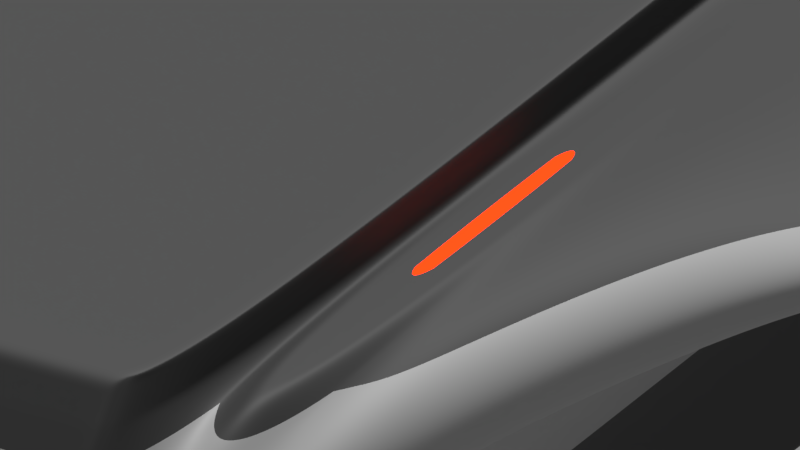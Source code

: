 # Source: spaceship_human_pegasus.blend  (saved by Blender 2.79.0; exported with 4.5.12 LTS)
import bpy
from mathutils import Matrix  # noqa: F401  (used for matrix-valued properties, if any)

bpy.ops.wm.read_factory_settings(use_empty=True)
scene = bpy.context.scene
scene.name = 'Scene'

# ---- collections
col_collection_1 = bpy.data.collections.new('Collection 1'); scene.collection.children.link(col_collection_1)

# ---- images (referenced by path relative to the original .blend; pixels are not part of the script)
import os
ASSET_DIR = os.environ.get("B2B_ASSET_DIR", "")  # directory of the original .blend (textures are referenced by path, not embedded)
HERE = os.path.dirname(os.path.abspath(__file__))  # packed textures are extracted next to this script under _unpacked/

def load_image(name, relpath, width, height, colorspace="sRGB"):
    """Load a texture the original file referenced (path relative to the .blend, or extracted next to this script)."""
    p = next((c for c in (os.path.join(HERE, relpath), os.path.join(ASSET_DIR, relpath)) if relpath and os.path.exists(c)), "")
    if p:
        img = bpy.data.images.load(p, check_existing=True)
        img.name = name
    else:  # same state as the original file: an image datablock whose file is absent (Cycles renders it pink)
        img = bpy.data.images.new(name, width, height)
        img.source = "FILE"
        img.filepath = "//" + (relpath or name)
    img.colorspace_settings.name = colorspace
    return img
img_normal = load_image('NORMAL', '', 1024, 1024, 'sRGB')

# ---- materials (node trees are filled in below, after node groups)
mat_plastic__dark_gray = bpy.data.materials.new('Plastic, dark gray')
mat_plastic__dark_gray.alpha_threshold = 0.0
mat_plastic__dark_gray.diffuse_color = (0.03443, 0.03443, 0.03443, 1.0)
mat_plastic__dark_gray.roughness = 0.5
mat_plastic__dark_gray.line_color = (0.0, 0.0, 0.0, 1.0)
mat_plastic_light_gray = bpy.data.materials.new('Plastic,light gray')
mat_plastic_light_gray.alpha_threshold = 0.0
mat_plastic_light_gray.diffuse_color = (0.1242, 0.1242, 0.1242, 1.0)
mat_plastic_light_gray.roughness = 0.5
mat_plastic_light_gray.line_color = (0.0, 0.0, 0.0, 1.0)
mat_light__blue = bpy.data.materials.new('light, blue')
mat_light__blue.alpha_threshold = 0.0
mat_light__blue.diffuse_color = (0.09432, 0.1291, 0.8, 1.0)
mat_light__blue.roughness = 0.5
mat_light__red = bpy.data.materials.new('light, red')
mat_light__red.alpha_threshold = 0.0
mat_light__red.diffuse_color = (0.8, 0.0373, 0.02302, 1.0)
mat_light__red.roughness = 0.5
mat_light__green = bpy.data.materials.new('light, green')
mat_light__green.alpha_threshold = 0.0
mat_light__green.diffuse_color = (0.04561, 0.8, 0.04976, 1.0)
mat_light__green.roughness = 0.5

# ---- material node trees
mat_plastic__dark_gray.use_nodes = True; mat_plastic__dark_gray.node_tree.nodes.clear()
_N = mat_plastic__dark_gray.node_tree.nodes; _L = mat_plastic__dark_gray.node_tree.links
n0 = _N.new('ShaderNodeBsdfPrincipled'); n0.name = 'Principled BSDF'; n0.location = (-201, 422)
n0.width = 150
n0.subsurface_method = 'BURLEY'
n0.inputs[0].default_value = (0.01419, 0.01419, 0.01419, 1.0)
n0.inputs[2].default_value = 0.7
n0.inputs[3].default_value = 1.45
n0.inputs[9].default_value = (1.0, 1.0, 1.0)
n1 = _N.new('ShaderNodeOutputMaterial'); n1.name = 'Material Output'; n1.location = (282, 201)
n2 = _N.new('ShaderNodeTexImage'); n2.name = 'Image Texture'; n2.location = (82, 43)
n2.width = 302
n2.image = img_normal
_L.new(n0.outputs[0], n1.inputs[0])
n1.is_active_output = True
mat_plastic_light_gray.use_nodes = True; mat_plastic_light_gray.node_tree.nodes.clear()
_N = mat_plastic_light_gray.node_tree.nodes; _L = mat_plastic_light_gray.node_tree.links
n0 = _N.new('ShaderNodeBsdfPrincipled'); n0.name = 'Principled BSDF'; n0.location = (-201, 422)
n0.width = 150
n0.subsurface_method = 'BURLEY'
n0.inputs[0].default_value = (0.2554, 0.2554, 0.2554, 1.0)
n0.inputs[2].default_value = 0.7
n0.inputs[3].default_value = 1.45
n0.inputs[9].default_value = (1.0, 1.0, 1.0)
n1 = _N.new('ShaderNodeOutputMaterial'); n1.name = 'Material Output'; n1.location = (282, 201)
n2 = _N.new('ShaderNodeTexImage'); n2.name = 'Image Texture'; n2.location = (31, 59)
n2.width = 304
n2.image = img_normal
_L.new(n0.outputs[0], n1.inputs[0])
n1.is_active_output = True
mat_light__blue.use_nodes = True; mat_light__blue.node_tree.nodes.clear()
_N = mat_light__blue.node_tree.nodes; _L = mat_light__blue.node_tree.links
n0 = _N.new('ShaderNodeOutputMaterial'); n0.name = 'Material Output'; n0.location = (300, 300)
n1 = _N.new('ShaderNodeEmission'); n1.name = 'Emission'; n1.location = (44, 303)
n1.inputs[0].default_value = (0.04567, 0.03661, 0.8, 1.0)
n1.inputs[1].default_value = 5.0
_L.new(n1.outputs[0], n0.inputs[0])
n0.is_active_output = True
mat_light__red.use_nodes = True; mat_light__red.node_tree.nodes.clear()
_N = mat_light__red.node_tree.nodes; _L = mat_light__red.node_tree.links
n0 = _N.new('ShaderNodeOutputMaterial'); n0.name = 'Material Output'; n0.location = (300, 300)
n1 = _N.new('ShaderNodeEmission'); n1.name = 'Emission'; n1.location = (44, 303)
n1.inputs[0].default_value = (0.8, 0.01985, 0.00237, 1.0)
n1.inputs[1].default_value = 5.0
_L.new(n1.outputs[0], n0.inputs[0])
n0.is_active_output = True
mat_light__green.use_nodes = True; mat_light__green.node_tree.nodes.clear()
_N = mat_light__green.node_tree.nodes; _L = mat_light__green.node_tree.links
n0 = _N.new('ShaderNodeOutputMaterial'); n0.name = 'Material Output'; n0.location = (300, 300)
n1 = _N.new('ShaderNodeEmission'); n1.name = 'Emission'; n1.location = (44, 303)
n1.inputs[0].default_value = (0.04167, 0.8, 0.03339, 1.0)
n1.inputs[1].default_value = 5.0
_L.new(n1.outputs[0], n0.inputs[0])
n0.is_active_output = True

# ---- world
world_world = bpy.data.worlds.new('World'); scene.world = world_world
world_world.color = (0.277, 0.277, 0.277)
world_world.use_sun_shadow = False
world_world.sun_shadow_jitter_overblur = 0.0
world_world.cycles.sampling_method = 'MANUAL'

# ---- cameras
cam_camera = bpy.data.cameras.new('Camera')
cam_camera.type = 'ORTHO'
cam_camera.sensor_fit = 'HORIZONTAL'
cam_camera.clip_end = 100.0
cam_camera.lens = 35.0
cam_camera.sensor_width = 22.2
cam_camera.sensor_height = 14.7
cam_camera.ortho_scale = 5.0
cam_camera.display_size = 2.0
cam_camera.dof.focus_distance = 0.0

# ---- lights
light_sun = bpy.data.lights.new('Sun', 'SUN')
light_sun.transmission_factor = 0.0
light_sun.angle = 0.1993
light_sun.energy = 5.0
light_sun.shadow_buffer_clip_start = 0.5
light_sun.shadow_soft_size = 0.1
light_sun.shadow_cascade_max_distance = 1000.0

# ---- meshes
me_cube_003 = bpy.data.meshes.new('Cube.003')
me_cube_003.from_pydata([(1.5, -6.0, -2.0), (1.5, -6.0, 2.0), (1.831, 6.0, -2.0), (1.831, 6.0, 2.0), (0.0, 6.0, -2.0), (0.0, 6.0, 2.0), (0.0, -6.0, -2.0), (0.0, -6.0, 2.0), (1.831, 7.842, 1.694), (1.69, 7.785, 0.4353), (1.69, 7.343, -0.5648), (1.69, 6.356, -1.592), (1.5, -6.269, 1.694), (1.5, -7.201, 0.5648), (1.5, -7.201, -0.5648), (1.5, -6.269, -1.694), (0.0, -6.269, 1.694), (0.0, -7.201, 0.5648), (0.0, -7.201, -0.5648), (0.0, -6.269, -1.694), (0.0, 7.842, 1.694), (0.0, 7.842, 0.5648), (0.0, 7.343, -0.5648), (0.0, 6.258, -1.694), (1.831, -5.597, -2.0), (1.831, -5.597, 2.0), (0.0, -5.597, 2.0), (0.0, -5.597, -2.0), (1.831, -5.856, -1.694), (1.831, -6.237, -0.5648), (1.831, -6.757, 0.5648), (2.062, -3.468, 1.69), (1.831, 8.555, 1.694), (1.831, 8.555, 0.5648), (0.0, 8.635, 0.5648), (0.0, 8.555, 0.5648), (0.0, 8.555, 2.089), (0.0, 8.138, 2.089), (1.836, 8.138, 2.089), (1.831, 8.555, 2.089), (5.314, 8.551, 1.903), (5.314, 7.838, 1.903), (5.314, 8.551, 2.297), (5.314, 7.838, 2.297), (3.393, 8.555, 2.297), (3.393, 8.555, 1.903), (3.393, 7.842, 1.903), (3.388, 7.838, 2.297), (5.314, 6.905, 2.15), (5.314, 6.905, 2.05), (3.393, 6.909, 2.05), (3.388, 6.905, 2.15), (5.314, 9.29, 2.34), (5.314, 9.29, 2.479), (3.393, 9.294, 2.479), (3.393, 9.294, 2.34), (5.819, 8.551, 2.103), (5.819, 7.838, 2.103), (5.819, 8.551, 2.21), (5.819, 7.838, 2.21), (5.819, 6.905, 2.17), (5.819, 6.905, 2.143), (5.819, 9.29, 2.222), (5.819, 9.29, 2.259), (2.557, 7.842, 1.682), (2.557, 7.842, 0.6701), (2.222, 7.343, -0.02981), (2.222, -6.237, -0.02981), (2.557, -6.134, 0.6701), (2.557, -5.233, 1.682), (3.262, 6.144, 1.682), (3.262, 6.144, 0.6701), (3.262, -2.547, 0.6701), (3.262, -2.011, 1.682), (4.751, 4.149, 1.516), (7.817, 1.975, 1.148), (7.817, 1.772, 1.148), (4.751, -0.1427, 1.516), (11.63, 3.288, 1.516), (11.63, 3.288, 1.148), (11.63, 0.4916, 1.148), (11.63, 0.6641, 1.516), (12.52, 5.081, 0.4227), (12.52, 5.081, 0.2275), (12.52, 2.284, 0.2275), (12.52, 2.457, 0.4227), (2.417, 7.842, 1.684), (2.417, 7.842, 0.6498), (2.147, -6.237, -0.1329), (2.417, -6.254, 0.6498), (2.147, 7.343, -0.1329), (2.186, -3.43, 1.688), (1.444, 7.161, 1.807), (1.5, -6.225, 1.744), (0.0, -6.225, 1.744), (0.0, 7.543, 1.744), (1.831, -5.814, 1.744), (1.444, 6.954, 1.842), (1.5, -6.084, 1.905), (0.0, -6.084, 1.905), (0.0, 6.572, 1.905), (1.831, -5.677, 1.905), (3.515, 8.554, 2.297), (3.515, 8.554, 1.903), (3.515, 7.842, 1.903), (3.51, 7.838, 2.297), (3.515, 6.909, 2.05), (3.51, 6.905, 2.15), (3.515, 9.294, 2.479), (3.515, 9.294, 2.34), (5.743, 9.29, 2.292), (5.743, 8.551, 2.223), (5.743, 9.29, 2.24), (5.743, 8.551, 2.073), (5.743, 7.838, 2.073), (5.743, 6.905, 2.129), (5.743, 6.905, 2.167), (5.743, 7.838, 2.223), (0.2285, 8.635, 2.089), (1.831, 8.555, 1.763), (1.831, 7.842, 1.763), (0.0, 7.842, 1.763), (3.392, 7.842, 1.971), (3.393, 8.555, 1.971), (5.314, 6.905, 2.067), (3.392, 6.908, 2.067), (5.314, 9.29, 2.364), (3.393, 9.294, 2.364), (5.819, 8.551, 2.121), (5.819, 7.838, 2.121), (5.819, 6.905, 2.148), (5.819, 9.29, 2.228), (3.515, 9.294, 2.364), (3.514, 6.908, 2.067), (5.743, 6.905, 2.135), (5.743, 9.29, 2.249), (0.0, 8.635, 2.089), (1.831, 8.555, 2.019), (3.388, 7.839, 2.227), (3.388, 6.906, 2.132), (5.314, 9.29, 2.454), (5.819, 8.551, 2.191), (5.819, 9.29, 2.252), (3.511, 6.906, 2.132), (5.743, 6.905, 2.16), (1.836, 8.068, 2.019), (0.0, 8.068, 2.019), (3.393, 8.555, 2.227), (5.314, 6.905, 2.132), (3.393, 9.294, 2.454), (5.819, 7.838, 2.191), (5.819, 6.905, 2.165), (3.515, 9.294, 2.454), (5.743, 9.29, 2.283), (3.333, 8.555, 1.903), (3.333, 7.842, 1.903), (3.329, 7.864, 2.297), (3.333, 8.555, 2.297), (3.333, 8.555, 1.971), (3.332, 7.842, 1.971), (3.33, 7.858, 2.227), (3.333, 8.555, 2.227), (12.48, 4.998, 0.4729), (12.48, 4.998, 0.2697), (12.48, 2.202, 0.2697), (12.48, 2.375, 0.4729), (11.54, 0.6527, 1.516), (11.54, 3.3, 1.516), (8.47, 1.954, 1.148), (8.47, 1.802, 1.148), (0.2285, 6.0, 2.0), (0.1872, -6.0, -2.0), (0.2285, 6.0, -2.0), (0.1872, -6.0, 2.0), (0.1872, -6.269, -1.694), (0.1872, -7.201, -0.5648), (0.1872, -7.201, 0.5648), (0.1872, -6.269, 1.694), (0.3701, 6.356, -1.592), (0.2285, 7.343, -0.5648), (0.3701, 7.785, 0.4353), (0.2285, 7.842, 1.694), (0.2285, -5.597, 2.0), (0.2285, -5.597, -2.0), (0.2285, 8.555, 0.5648), (0.2285, 8.555, 1.694), (0.2291, 8.138, 2.089), (0.2285, 8.555, 2.089), (0.1872, -6.225, 1.744), (0.6157, 7.161, 1.807), (0.1872, -6.084, 1.905), (0.6157, 6.954, 1.842), (0.2285, 7.842, 1.763), (0.2285, 8.555, 1.763), (0.2291, 8.068, 2.019), (0.2285, 8.555, 2.019), (0.0, 9.572, 2.019), (0.0, 8.952, 2.089), (0.0, 9.251, 1.694), (0.0, 9.014, 0.5648), (0.0, 9.572, 1.763), (0.2285, 9.014, 0.5648), (0.2285, 9.251, 1.694), (0.2285, 8.952, 2.089), (0.2285, 9.572, 1.763), (0.2285, 9.572, 2.019), (0.2285, 8.635, 1.763), (0.2285, 8.635, 1.694), (0.2285, 8.635, 0.5648), (0.2285, 8.635, 2.019), (1.831, 6.065, -1.924), (1.5, -6.067, -1.924), (0.0, -6.067, -1.924), (0.0, 6.065, -1.924), (1.831, -5.662, -1.924), (0.2285, 6.065, -1.924), (0.1872, -6.067, -1.924), (4.751, 4.149, 1.148), (4.751, -0.4249, 1.148), (11.54, 3.3, 1.148), (11.54, 0.4787, 1.148), (7.568, 2.096, 1.148), (7.568, 1.651, 1.148), (8.718, 2.073, 1.148), (8.718, 1.683, 1.148), (1.399, 0.9657, -2.0), (1.399, 1.184, -2.0), (1.831, 1.616, 2.0), (1.831, 0.5334, 2.0), (0.0, 1.616, 2.0), (0.0, 0.5334, 2.0), (0.0, 1.616, -2.0), (0.0, 0.5334, -2.0), (1.831, 1.556, -1.772), (1.831, 0.5935, -1.772), (1.831, 1.807, -0.5648), (1.831, 0.5391, -0.5648), (2.086, 3.903, 1.69), (2.062, -1.385, 1.69), (2.222, 1.807, -0.02981), (2.222, 0.5391, -0.02981), (2.557, 1.91, 0.6701), (2.557, 0.6051, 0.6701), (2.557, 1.994, 1.682), (2.557, 0.7733, 1.682), (3.262, 1.928, 0.6701), (3.262, 1.116, 0.6701), (3.586, 1.653, 1.671), (3.586, 1.534, 1.671), (4.751, 1.754, 1.148), (4.751, 1.326, 1.148), (4.428, 1.615, 1.527), (4.428, 1.552, 1.527), (11.63, 1.678, 1.148), (11.63, 1.417, 1.148), (11.63, 1.694, 1.516), (11.63, 1.449, 1.516), (12.52, 2.181, 0.2275), (12.52, 1.919, 0.2275), (12.52, 2.197, 0.4227), (12.52, 1.952, 0.4227), (2.147, 1.807, -0.1329), (2.147, 0.5391, -0.1329), (2.186, -1.378, 1.688), (2.163, 3.905, 1.689), (1.831, 1.884, 1.744), (1.831, 0.6369, 1.744), (1.831, 1.716, 1.905), (1.831, 0.5718, 1.905), (12.48, 1.929, 0.4729), (12.48, 2.174, 0.4729), (12.48, 2.157, 0.2697), (12.48, 1.896, 0.2697), (11.54, 1.679, 1.148), (11.54, 1.416, 1.148), (11.54, 1.448, 1.516), (11.54, 1.696, 1.516), (0.6608, 1.184, -2.0), (0.6608, 0.9657, -2.0), (0.2285, 1.616, 2.0), (0.2285, 0.5334, 2.0), (1.831, 1.55, -1.846), (1.831, 0.5993, -1.846), (7.568, 1.564, 1.148), (7.568, 1.522, 1.148), (8.718, 1.563, 1.148), (8.718, 1.526, 1.148), (7.817, 1.553, 1.148), (7.817, 1.534, 1.148), (8.47, 1.552, 1.148), (8.47, 1.537, 1.148), (3.262, 1.978, 1.682), (3.262, 1.217, 1.682), (4.751, 1.78, 1.516), (4.751, 1.379, 1.516), (3.537, 1.787, 1.679), (3.537, 1.402, 1.679), (4.477, 1.658, 1.518), (4.477, 1.507, 1.518), (1.831, 0.657, 1.694), (1.831, -5.856, 1.694), (2.417, -5.353, 1.684), (2.417, 0.7509, 1.684), (1.935, 0.5686, 1.693), (1.935, -5.631, 1.693), (2.314, -5.306, 1.686), (2.314, 0.6293, 1.686), (1.831, 6.572, 1.905), (1.831, 7.543, 1.744), (0.2285, 7.543, 1.744), (0.2285, 6.572, 1.905), (1.615, 6.786, 1.87), (1.615, 7.33, 1.78), (0.4449, 7.33, 1.78), (0.4449, 6.786, 1.87), (1.831, 0.5334, -2.0), (1.831, 1.616, -2.0), (0.2285, 1.616, -2.0), (0.2285, 0.5334, -2.0), (1.632, 0.733, -2.0), (1.632, 1.417, -2.0), (0.4281, 1.417, -2.0), (0.4281, 0.733, -2.0), (1.831, 1.64, -1.694), (1.831, 0.509, -1.694), (1.831, 1.622, -1.924), (1.831, 0.5273, -1.924), (1.831, 1.611, -1.722), (1.831, 0.5384, -1.722), (1.831, 1.597, -1.897), (1.831, 0.5524, -1.897), (1.831, 5.71, -2.0), (2.163, 5.509, 1.689), (12.48, 4.811, 0.4729), (11.54, 3.194, 1.516), (1.831, 5.71, 2.0), (0.0, 5.71, 2.0), (0.0, 5.71, -2.0), (1.831, 5.951, -1.694), (1.831, 6.976, -0.5648), (2.086, 5.509, 1.69), (2.222, 6.976, -0.02981), (2.557, 7.449, 0.6701), (2.557, 7.455, 1.682), (3.262, 5.865, 0.6701), (3.262, 5.868, 1.682), (4.751, 3.991, 1.148), (4.751, 3.992, 1.516), (11.63, 3.181, 1.148), (11.63, 3.182, 1.516), (12.52, 4.888, 0.2275), (12.52, 4.889, 0.4227), (2.147, 6.976, -0.1329), (1.831, 7.168, 1.744), (1.831, 6.25, 1.905), (12.48, 4.81, 0.2697), (11.54, 3.193, 1.148), (0.2285, 5.71, -2.0), (0.2285, 5.71, 2.0), (1.831, 5.77, -1.924), (7.568, 2.061, 1.148), (8.718, 2.039, 1.148), (7.817, 1.947, 1.148), (8.47, 1.927, 1.148), (1.831, 7.451, 1.694), (1.831, 1.936, 1.694), (2.417, 1.983, 1.684), (2.417, 7.454, 1.684), (1.969, 7.313, 1.692), (1.969, 2.086, 1.692), (2.279, 2.111, 1.687), (2.279, 7.315, 1.687), (1.831, 7.842, 0.5648), (1.831, 7.343, -0.5648), (1.831, 6.258, -1.694), (0.2285, 6.258, -1.694), (0.2285, 7.842, 0.5648), (0.3701, 7.343, -0.5648), (0.3701, 7.382, -0.5907), (1.69, 7.382, -0.5907), (1.69, 7.824, 0.4094), (1.69, 6.394, -1.618), (0.3701, 6.394, -1.618), (0.3701, 7.824, 0.4094), (0.3701, 7.417, -0.6141), (1.69, 7.417, -0.6141), (1.69, 7.859, 0.386), (1.69, 6.429, -1.642), (0.3701, 6.429, -1.642), (0.3701, 7.859, 0.386), (1.831, 7.822, 0.5183), (1.5, -7.201, 0.5183), (0.0, -7.201, 0.5183), (0.0, 7.822, 0.5183), (1.831, -6.736, 0.5183), (2.544, 7.822, 0.6413), (2.544, -6.138, 0.6413), (2.406, 7.822, 0.6176), (2.406, -6.253, 0.6176), (0.2285, 7.822, 0.5183), (0.1872, -7.201, 0.5183), (2.544, 1.906, 0.6413), (2.544, 0.6024, 0.6413), (2.544, 7.43, 0.6413), (1.69, 7.767, 0.3941), (0.3701, 7.767, 0.3941), (1.69, 7.806, 0.3683), (0.3701, 7.806, 0.3683), (1.69, 7.84, 0.3448), (0.3701, 7.84, 0.3448), (1.831, 6.335, -1.614), (1.5, -6.335, -1.614), (0.0, -6.335, -1.614), (0.0, 6.335, -1.614), (1.831, -5.883, -1.614), (0.2285, 6.335, -1.614), (0.1872, -6.335, -1.614), (1.831, 1.652, -1.614), (1.831, 0.5111, -1.614), (1.831, 6.025, -1.614), (1.69, 6.426, -1.519), (0.3701, 6.426, -1.519), (1.69, 6.465, -1.545), (0.3701, 6.465, -1.545), (1.69, 6.5, -1.568), (0.3701, 6.5, -1.568), (0.3701, 6.418, -1.634), (1.69, 6.418, -1.634), (1.69, 7.405, -0.6065), (1.69, 7.847, 0.3936), (0.3701, 7.405, -0.6065), (0.3701, 7.847, 0.3936), (0.3701, 7.829, 0.3524), (1.69, 7.829, 0.3524), (1.69, 6.488, -1.561), (0.3701, 6.488, -1.561), (1.805, 6.0, 2.0), (1.479, -6.0, -2.0), (1.805, 6.258, -1.694), (1.805, 7.842, 0.5648), (1.805, 7.842, 1.694), (1.805, -5.597, 2.0), (1.805, 8.555, 0.5648), (1.805, 8.555, 1.694), (1.81, 8.138, 2.089), (1.805, 8.555, 2.089), (1.805, 7.543, 1.744), (1.805, 6.572, 1.905), (1.805, 8.555, 1.763), (1.805, 8.555, 2.019), (1.805, 6.0, -2.0), (1.479, -6.0, 2.0), (1.479, -6.269, -1.694), (1.479, -7.201, -0.5648), (1.479, -7.201, 0.5648), (1.479, -6.269, 1.694), (1.805, -5.597, -2.0), (1.479, -6.225, 1.744), (1.479, -6.084, 1.905), (1.805, 7.842, 1.763), (1.81, 8.068, 2.019), (1.479, -6.067, -1.924), (1.805, 6.065, -1.924), (1.805, 1.616, 2.0), (1.805, 0.5334, 2.0), (1.805, 1.616, -2.0), (1.805, 0.5334, -2.0), (1.596, 7.33, 1.78), (1.596, 6.786, 1.87), (1.431, 7.161, 1.807), (1.431, 6.954, 1.842), (1.612, 1.417, -2.0), (1.612, 0.733, -2.0), (1.387, 1.184, -2.0), (1.387, 0.9657, -2.0), (1.805, 5.71, -2.0), (1.805, 5.71, 2.0), (1.668, 6.356, -1.592), (1.668, 7.785, 0.4353), (1.668, 6.394, -1.618), (1.668, 7.824, 0.4094), (1.668, 7.417, -0.6141), (1.668, 6.429, -1.642), (1.668, 7.859, 0.386), (1.668, 7.84, 0.3448), (1.479, -7.201, 0.5183), (1.668, 6.5, -1.568), (1.479, -6.335, -1.614), (1.668, 7.847, 0.3936), (1.668, 6.418, -1.634), (0.2521, 6.0, -2.0), (0.2065, -6.0, 2.0), (0.2065, -6.269, -1.694), (0.2065, -7.201, -0.5648), (0.2065, -7.201, 0.5648), (0.2065, -6.269, 1.694), (0.2521, -5.597, -2.0), (0.2065, -6.225, 1.744), (0.2065, -6.084, 1.905), (0.2521, 7.842, 1.763), (0.2528, 8.068, 2.019), (0.2065, -6.067, -1.924), (0.2521, 1.616, -2.0), (0.2521, 0.5334, -2.0), (0.4458, 1.417, -2.0), (0.4458, 0.733, -2.0), (0.6717, 1.184, -2.0), (0.6717, 0.9657, -2.0), (0.2521, 5.71, -2.0), (0.2065, -7.201, 0.5183), (0.2065, -6.335, -1.614), (0.3896, 7.847, 0.3936), (0.2521, 6.0, 2.0), (0.2065, -6.0, -2.0), (0.2521, 6.258, -1.694), (0.2521, 7.842, 0.5648), (0.2521, 7.842, 1.694), (0.2521, -5.597, 2.0), (0.2521, 8.555, 0.5648), (0.2521, 8.555, 1.694), (0.2528, 8.138, 2.089), (0.2521, 8.555, 2.089), (0.2521, 7.543, 1.744), (0.2521, 6.572, 1.905), (0.2521, 8.555, 1.763), (0.2521, 8.555, 2.019), (0.2521, 6.065, -1.924), (0.2521, 1.616, 2.0), (0.2521, 0.5334, 2.0), (0.4621, 7.33, 1.78), (0.4621, 6.786, 1.87), (0.628, 7.161, 1.807), (0.628, 6.954, 1.842), (0.2521, 5.71, 2.0), (0.3896, 6.356, -1.592), (0.3896, 7.785, 0.4353), (0.3896, 6.394, -1.618), (0.3896, 7.824, 0.4094), (0.3896, 7.417, -0.6141), (0.3896, 6.429, -1.642), (0.3896, 7.859, 0.386), (0.3896, 7.84, 0.3448), (0.3896, 6.5, -1.568), (0.3896, 6.418, -1.634)], [], [(447, 436, 3, 307), (101, 25, 1, 98), (456, 24, 0, 437), (182, 26, 7, 173), (190, 173, 7, 99), (216, 174, 19, 212), (416, 175, 18, 412), (400, 176, 17, 392), (176, 177, 16, 17), (214, 28, 15, 211), (414, 29, 14, 411), (394, 30, 13, 391), (30, 300, 12, 13), (462, 438, 374, 210), (534, 178, 382, 536), (405, 180, 383, 407), (8, 372, 33, 32), (398, 88, 67, 396), (87, 86, 64, 65), (418, 236, 29, 414), (326, 324, 28, 214), (280, 230, 26, 182), (466, 315, 24, 456), (268, 228, 25, 101), (442, 443, 32, 33), (376, 21, 35, 184), (102, 42, 53, 108), (444, 38, 39, 445), (206, 207, 202, 204), (460, 145, 38, 444), (114, 113, 56, 57), (104, 103, 40, 41), (104, 41, 49, 106), (102, 105, 43, 42), (157, 156, 47, 44), (159, 155, 46, 122), (155, 154, 45, 46), (161, 157, 44, 147), (133, 106, 49, 124), (122, 46, 50, 125), (105, 47, 51, 107), (153, 110, 63, 142), (152, 108, 53, 140), (147, 44, 54, 149), (110, 111, 58, 63), (103, 45, 55, 109), (150, 141, 58, 59), (150, 59, 60, 151), (128, 56, 62, 131), (113, 112, 62, 56), (115, 114, 57, 61), (134, 115, 61, 130), (117, 116, 60, 59), (111, 117, 59, 58), (244, 69, 73, 292), (402, 242, 68, 396), (397, 87, 65, 395), (302, 301, 69, 244), (352, 90, 66, 341), (301, 89, 68, 69), (73, 72, 218, 77), (65, 64, 70, 71), (69, 68, 72, 73), (342, 65, 71, 344), (275, 166, 81, 256), (344, 71, 217, 346), (292, 73, 77, 294), (71, 70, 74, 217), (163, 162, 82, 83), (219, 167, 78, 79), (166, 220, 80, 81), (356, 219, 79, 348), (258, 260, 85, 84), (165, 164, 84, 85), (355, 163, 83, 350), (269, 165, 85, 260), (300, 30, 89, 301), (339, 373, 90, 352), (238, 31, 91, 263), (390, 372, 87, 397), (372, 8, 86, 87), (394, 29, 88, 398), (299, 266, 96, 300), (177, 188, 94, 16), (300, 96, 93, 12), (440, 446, 308, 8), (266, 268, 101, 96), (188, 190, 99, 94), (96, 101, 98, 93), (469, 470, 97, 92), (40, 103, 109, 52), (149, 54, 108, 152), (43, 105, 107, 48), (125, 50, 106, 133), (44, 47, 105, 102), (46, 104, 106, 50), (46, 45, 103, 104), (44, 102, 108, 54), (42, 43, 117, 111), (43, 48, 116, 117), (124, 49, 115, 134), (49, 41, 114, 115), (40, 52, 112, 113), (53, 42, 111, 110), (140, 53, 110, 153), (41, 40, 113, 114), (52, 126, 135, 112), (148, 124, 134, 144), (139, 125, 133, 143), (55, 127, 132, 109), (144, 134, 130, 151), (141, 128, 131, 142), (57, 129, 130, 61), (57, 56, 128, 129), (45, 123, 127, 55), (109, 132, 126, 52), (112, 135, 131, 62), (138, 122, 125, 139), (143, 133, 124, 148), (154, 158, 123, 45), (160, 159, 122, 138), (440, 8, 120, 459), (207, 208, 201, 202), (156, 160, 138, 47), (107, 143, 148, 48), (47, 138, 139, 51), (58, 141, 142, 63), (116, 144, 151, 60), (51, 139, 143, 107), (48, 148, 144, 116), (126, 140, 153, 135), (127, 149, 152, 132), (129, 150, 151, 130), (129, 128, 141, 150), (123, 147, 149, 127), (132, 152, 140, 126), (135, 153, 142, 131), (158, 161, 147, 123), (459, 120, 145, 460), (208, 34, 199, 201), (119, 137, 161, 158), (38, 145, 160, 156), (145, 120, 159, 160), (32, 119, 158, 154), (137, 39, 157, 161), (8, 32, 154, 155), (120, 8, 155, 159), (39, 38, 156, 157), (256, 81, 165, 269), (348, 79, 163, 355), (81, 80, 164, 165), (79, 78, 162, 163), (362, 75, 168, 363), (77, 218, 220, 166), (217, 74, 167, 219), (294, 77, 166, 275), (524, 193, 195, 525), (121, 192, 194, 146), (519, 185, 193, 524), (20, 181, 192, 121), (95, 100, 310, 309), (497, 498, 190, 188), (20, 95, 309, 181), (495, 497, 188, 177), (146, 194, 186, 37), (525, 195, 187, 521), (37, 186, 187, 36), (515, 376, 184, 518), (136, 118, 203, 197), (232, 318, 183, 27), (528, 280, 182, 517), (393, 21, 376, 399), (413, 22, 179, 415), (213, 23, 375, 215), (494, 495, 177, 176), (509, 494, 176, 400), (510, 493, 175, 416), (501, 492, 174, 216), (498, 491, 173, 190), (517, 182, 173, 491), (27, 183, 171, 6), (100, 5, 170, 310), (205, 196, 197, 203), (202, 198, 200, 204), (204, 200, 196, 205), (199, 198, 202, 201), (118, 209, 205, 203), (209, 206, 204, 205), (195, 193, 206, 209), (187, 195, 209, 118), (36, 187, 118, 136), (184, 35, 34, 208), (185, 184, 208, 207), (193, 185, 207, 206), (513, 501, 216, 171), (4, 213, 215, 172), (315, 326, 214, 24), (450, 462, 210, 2), (24, 214, 211, 0), (171, 216, 212, 6), (284, 222, 218, 250), (223, 221, 217, 219), (222, 224, 220, 218), (361, 223, 219, 356), (288, 76, 222, 284), (168, 75, 221, 223), (76, 169, 224, 222), (363, 168, 223, 361), (169, 290, 286, 224), (290, 289, 285, 286), (362, 287, 283, 360), (287, 288, 284, 283), (224, 286, 274, 220), (286, 285, 273, 274), (360, 283, 249, 346), (283, 284, 250, 249), (331, 359, 325, 316), (316, 325, 326, 315), (533, 358, 279, 527), (527, 279, 280, 528), (337, 357, 317, 231), (231, 317, 318, 232), (347, 293, 276, 334), (293, 294, 275, 276), (76, 288, 290, 169), (288, 287, 289, 290), (80, 254, 272, 164), (254, 253, 271, 272), (349, 255, 270, 333), (255, 256, 269, 270), (353, 354, 267, 265), (265, 267, 268, 266), (364, 353, 265, 365), (365, 265, 266, 299), (340, 237, 264, 332), (365, 299, 302, 366), (29, 236, 262, 88), (236, 235, 261, 262), (333, 270, 259, 351), (270, 269, 260, 259), (164, 272, 258, 84), (272, 271, 257, 258), (350, 351, 259, 257), (257, 259, 260, 258), (220, 274, 254, 80), (274, 273, 253, 254), (345, 291, 293, 347), (247, 248, 252, 251), (72, 246, 250, 218), (246, 245, 249, 250), (334, 276, 255, 349), (276, 275, 256, 255), (68, 242, 246, 72), (242, 241, 245, 246), (88, 262, 240, 67), (262, 261, 239, 240), (367, 366, 243, 343), (366, 302, 244, 243), (403, 342, 241, 401), (401, 241, 242, 402), (343, 243, 291, 345), (243, 244, 292, 291), (354, 335, 227, 267), (267, 227, 228, 268), (475, 331, 316, 465), (473, 226, 225, 474), (358, 336, 229, 279), (279, 229, 230, 280), (359, 338, 323, 325), (281, 233, 234, 282), (419, 339, 235, 417), (417, 235, 236, 418), (296, 295, 291, 292), (297, 298, 294, 293), (295, 297, 293, 291), (298, 296, 292, 294), (248, 247, 295, 296), (251, 252, 298, 297), (247, 251, 297, 295), (252, 248, 296, 298), (304, 303, 299, 300), (305, 304, 300, 301), (306, 305, 301, 302), (303, 306, 302, 299), (31, 238, 303, 304), (91, 31, 304, 305), (263, 91, 305, 306), (238, 263, 306, 303), (312, 311, 307, 308), (467, 312, 308, 446), (530, 314, 310, 523), (314, 313, 309, 310), (92, 97, 311, 312), (469, 92, 312, 467), (532, 191, 314, 530), (191, 189, 313, 314), (319, 320, 316, 315), (321, 322, 318, 317), (504, 321, 317, 502), (472, 319, 315, 466), (225, 226, 320, 319), (277, 278, 322, 321), (506, 277, 321, 504), (474, 225, 319, 472), (328, 327, 323, 324), (329, 330, 326, 325), (327, 329, 325, 323), (330, 328, 324, 326), (234, 233, 327, 328), (281, 282, 330, 329), (233, 281, 329, 327), (282, 234, 328, 330), (410, 373, 339, 419), (210, 374, 338, 359), (170, 5, 336, 358), (450, 2, 331, 475), (307, 3, 335, 354), (64, 343, 345, 70), (395, 65, 342, 403), (86, 367, 343, 64), (167, 334, 349, 78), (70, 345, 347, 74), (83, 82, 351, 350), (162, 333, 351, 82), (8, 364, 367, 86), (8, 308, 353, 364), (308, 307, 354, 353), (78, 349, 333, 162), (74, 347, 334, 167), (4, 172, 357, 337), (512, 170, 358, 533), (2, 210, 359, 331), (221, 360, 346, 217), (75, 362, 360, 221), (289, 363, 361, 285), (285, 361, 356, 273), (287, 362, 363, 289), (253, 348, 355, 271), (235, 339, 352, 261), (271, 355, 350, 257), (273, 356, 348, 253), (245, 344, 346, 249), (241, 342, 344, 245), (261, 352, 341, 239), (369, 368, 364, 365), (370, 369, 365, 366), (371, 370, 366, 367), (368, 371, 367, 364), (237, 340, 368, 369), (264, 237, 369, 370), (332, 264, 370, 371), (340, 332, 371, 368), (404, 9, 372, 390), (420, 10, 373, 410), (477, 11, 374, 438), (535, 180, 376, 515), (405, 377, 179, 399), (421, 178, 375, 415), (433, 428, 385, 408), (543, 426, 388, 539), (404, 10, 379, 406), (421, 377, 378, 423), (478, 9, 380, 480), (420, 11, 381, 422), (486, 481, 385, 424), (484, 483, 386, 408), (435, 430, 384, 425), (488, 429, 386, 483), (434, 427, 387, 424), (432, 431, 389, 409), (430, 432, 409, 384), (481, 484, 408, 385), (9, 404, 406, 380), (429, 433, 408, 386), (180, 405, 399, 376), (10, 404, 390, 373), (66, 395, 403, 341), (239, 401, 402, 240), (341, 403, 401, 239), (493, 509, 400, 175), (22, 393, 399, 179), (30, 394, 398, 89), (373, 390, 397, 90), (90, 397, 395, 66), (240, 402, 396, 67), (89, 398, 396, 68), (377, 405, 407, 378), (29, 394, 391, 14), (175, 400, 392, 18), (428, 434, 424, 385), (426, 435, 425, 388), (482, 486, 424, 387), (10, 420, 422, 379), (178, 421, 423, 382), (377, 421, 415, 179), (11, 420, 410, 374), (374, 410, 419, 338), (323, 417, 418, 324), (338, 419, 417, 323), (492, 510, 416, 174), (23, 413, 415, 375), (324, 418, 414, 28), (28, 414, 411, 15), (174, 416, 412, 19), (382, 423, 435, 426), (379, 422, 434, 428), (380, 406, 433, 429), (378, 407, 432, 430), (407, 383, 431, 432), (422, 381, 427, 434), (480, 380, 429, 488), (423, 378, 430, 435), (536, 382, 426, 543), (406, 379, 428, 433), (381, 479, 489, 427), (537, 480, 488, 511), (15, 411, 487, 452), (539, 542, 486, 482), (14, 391, 485, 453), (538, 541, 484, 481), (511, 488, 483, 540), (541, 540, 483, 484), (542, 538, 481, 486), (535, 478, 480, 537), (427, 489, 482, 387), (9, 478, 439, 372), (534, 477, 438, 514), (3, 436, 476, 335), (490, 450, 475, 508), (507, 474, 472, 505), (226, 473, 471, 320), (505, 472, 466, 503), (320, 471, 465, 316), (97, 470, 468, 311), (531, 469, 467, 529), (311, 468, 447, 307), (529, 467, 446, 522), (506, 473, 474, 507), (508, 475, 465, 502), (227, 463, 464, 228), (335, 476, 463, 227), (490, 526, 462, 450), (0, 211, 461, 437), (25, 441, 451, 1), (98, 1, 451, 458), (211, 15, 452, 461), (411, 14, 453, 487), (391, 13, 454, 485), (13, 12, 455, 454), (228, 464, 441, 25), (372, 439, 442, 33), (137, 449, 445, 39), (12, 93, 457, 455), (93, 98, 458, 457), (32, 443, 448, 119), (119, 448, 449, 137), (499, 459, 460, 500), (516, 440, 459, 499), (531, 532, 470, 469), (516, 522, 446, 440), (500, 460, 444, 520), (520, 444, 445, 521), (518, 519, 443, 442), (503, 466, 456, 496), (11, 477, 479, 381), (526, 514, 438, 462), (496, 456, 437, 513), (523, 512, 436, 447), (310, 170, 512, 523), (183, 496, 513, 171), (215, 375, 514, 526), (318, 503, 496, 183), (184, 185, 519, 518), (186, 520, 521, 187), (194, 500, 520, 186), (181, 309, 522, 516), (189, 191, 532, 531), (181, 516, 499, 192), (192, 499, 500, 194), (172, 215, 526, 490), (357, 508, 502, 317), (277, 506, 507, 278), (313, 529, 522, 309), (189, 531, 529, 313), (322, 505, 503, 318), (278, 507, 505, 322), (172, 490, 508, 357), (178, 534, 514, 375), (180, 535, 537, 383), (425, 384, 538, 542), (409, 389, 540, 541), (431, 511, 540, 389), (384, 409, 541, 538), (388, 425, 542, 539), (383, 537, 511, 431), (479, 536, 543, 489), (452, 487, 510, 492), (453, 485, 509, 493), (489, 543, 539, 482), (478, 535, 515, 439), (436, 512, 533, 476), (473, 506, 504, 471), (471, 504, 502, 465), (470, 532, 530, 468), (468, 530, 523, 447), (463, 527, 528, 464), (476, 533, 527, 463), (437, 461, 501, 513), (441, 517, 491, 451), (458, 451, 491, 498), (461, 452, 492, 501), (487, 453, 493, 510), (485, 454, 494, 509), (454, 455, 495, 494), (464, 528, 517, 441), (439, 515, 518, 442), (449, 525, 521, 445), (455, 457, 497, 495), (457, 458, 498, 497), (443, 519, 524, 448), (448, 524, 525, 449), (477, 534, 536, 479)])
me_cube_003.polygons.foreach_set('use_smooth', [True] * 522)
me_cube_003.polygons.foreach_set('material_index', [0, 0, 0, 0, 0, 0, 0, 1, 1, 0, 0, 1, 1, 0, 0, 1, 1, 1, 0, 0, 0, 0, 0, 0, 1, 1, 1, 1, 1, 1, 1, 1, 1, 1, 1, 1, 1, 1, 1, 1, 1, 1, 1, 1, 1, 1, 1, 1, 1, 1, 1, 1, 1, 1, 0, 1, 1, 0, 1, 1, 1, 0, 1, 1, 0, 0, 0, 0, 1, 0, 1, 0, 0, 1, 1, 1, 1, 1, 3, 1, 0, 1, 0, 0, 0, 0, 0, 0, 0, 2, 1, 1, 1, 1, 1, 1, 1, 1, 1, 1, 1, 1, 1, 1, 1, 1, 1, 1, 1, 1, 1, 1, 1, 1, 0, 1, 1, 1, 1, 1, 1, 1, 1, 1, 1, 1, 1, 1, 1, 1, 1, 1, 1, 1, 1, 1, 1, 1, 1, 1, 1, 1, 1, 1, 1, 1, 1, 1, 1, 1, 1, 1, 2, 1, 0, 0, 1, 1, 1, 0, 0, 0, 0, 0, 1, 1, 1, 1, 1, 0, 0, 1, 0, 0, 1, 1, 0, 0, 0, 0, 0, 0, 1, 1, 1, 1, 1, 1, 1, 1, 1, 1, 1, 1, 0, 0, 0, 0, 0, 0, 0, 0, 0, 0, 0, 0, 0, 0, 0, 0, 0, 0, 0, 0, 0, 0, 0, 0, 0, 0, 0, 0, 0, 0, 2, 2, 1, 1, 1, 1, 0, 0, 0, 0, 3, 0, 1, 1, 1, 1, 1, 1, 0, 0, 0, 0, 0, 3, 0, 0, 0, 0, 1, 1, 1, 1, 0, 0, 1, 1, 0, 0, 0, 0, 0, 2, 0, 0, 0, 3, 0, 0, 0, 0, 0, 0, 0, 0, 0, 0, 0, 0, 0, 0, 0, 0, 0, 0, 0, 0, 0, 0, 0, 0, 0, 0, 0, 0, 0, 0, 0, 0, 0, 0, 0, 0, 0, 0, 0, 0, 0, 0, 0, 0, 0, 0, 0, 0, 1, 0, 0, 0, 0, 1, 0, 0, 0, 1, 0, 0, 0, 0, 0, 0, 0, 0, 2, 1, 1, 1, 0, 0, 1, 1, 0, 0, 0, 0, 0, 0, 0, 0, 1, 0, 0, 1, 1, 0, 0, 0, 1, 0, 1, 0, 0, 0, 0, 0, 0, 0, 0, 0, 1, 0, 1, 1, 1, 1, 1, 1, 1, 1, 1, 1, 1, 1, 1, 1, 1, 0, 0, 0, 0, 0, 0, 0, 0, 0, 0, 0, 0, 0, 0, 0, 4, 4, 4, 4, 4, 4, 4, 4, 4, 4, 4, 4, 0, 0, 1, 0, 0, 0, 0, 1, 0, 1, 0, 0, 0, 0, 0, 0, 0, 0, 0, 0, 0, 2, 0, 0, 0, 0, 0, 0, 0, 0, 0, 1, 1, 0, 1, 1, 0, 0, 1, 1, 1, 1, 2, 0, 1, 1, 1, 0, 0, 0, 0, 0, 0, 0, 0, 0, 1, 1, 1, 0, 2, 1, 1, 0, 0, 2, 0, 0, 0, 0, 0, 0, 1, 0, 0, 0, 0, 0, 4, 4, 0, 1, 0, 1, 0, 0, 0, 0, 0, 0, 0, 0, 0, 0, 0, 0, 1, 1, 0, 1, 1, 0, 0, 1, 1, 0])
me_cube_003.materials.append(None)
me_cube_003.materials.append(None)
me_cube_003.materials.append(None)
me_cube_003.materials.append(None)
me_cube_003.materials.append(None)
me_cube_003.use_remesh_preserve_volume = False
me_cube_003.use_remesh_preserve_attributes = False
me_cube_003.use_mirror_vertex_groups = False
me_cube_003.update()

# ---- objects
ob_camera = bpy.data.objects.new('Camera', cam_camera)
ob_sun = bpy.data.objects.new('Sun', light_sun)
ob_pegasus = bpy.data.objects.new('Pegasus', me_cube_003)

# ---- transforms, parenting, visibility, modifiers, constraints
ob_camera.location = (13.28, -22.33, 13.68)
ob_camera.rotation_euler = (1.084, 0.0, 0.5364)
ob_camera.lineart.crease_threshold = 0.0
ob_sun.location = (0.0, 5.0, 10.0)
ob_sun.rotation_euler = (-0.4102, -0.0, 0.0)
ob_sun.hide_viewport = True
ob_sun.lineart.crease_threshold = 0.0
ob_pegasus.location = (0.0, 0.0, 0.0)
ob_pegasus.lineart.crease_threshold = 0.0
ob_pegasus.cycles.use_adaptive_subdivision = True
ob_pegasus.material_slots[0].link = 'OBJECT'; ob_pegasus.material_slots[0].material = mat_plastic__dark_gray
ob_pegasus.material_slots[1].link = 'OBJECT'; ob_pegasus.material_slots[1].material = mat_plastic_light_gray
ob_pegasus.material_slots[2].link = 'OBJECT'; ob_pegasus.material_slots[2].material = mat_light__blue
ob_pegasus.material_slots[3].link = 'OBJECT'; ob_pegasus.material_slots[3].material = mat_light__red
ob_pegasus.material_slots[4].link = 'OBJECT'; ob_pegasus.material_slots[4].material = mat_light__green
_m = ob_pegasus.modifiers.new('Mirror', 'MIRROR')
_m.use_clip = True
_m = ob_pegasus.modifiers.new('Subsurf', 'SUBSURF')
_m.uv_smooth = 'PRESERVE_CORNERS'
_m.quality = 2
_m.levels = 3
_m.show_only_control_edges = False

# ---- collection membership
col_collection_1.objects.link(ob_camera)
col_collection_1.objects.link(ob_sun)
col_collection_1.objects.link(ob_pegasus)

# ---- scene / render settings (as saved in the file)
scene.camera = ob_camera
scene.frame_start = 1; scene.frame_end = 250; scene.frame_set(1)
scene.render.engine = 'CYCLES'
scene.render.resolution_percentage = 50
scene.render.dither_intensity = 0.0
scene.cycles.feature_set = 'EXPERIMENTAL'
scene.cycles.samples = 64
scene.cycles.sampling_pattern = 'TABULATED_SOBOL'
scene.cycles.use_adaptive_sampling = False
scene.cycles.use_light_tree = False
scene.cycles.caustics_reflective = False
scene.cycles.caustics_refractive = False
scene.cycles.blur_glossy = 0.0
scene.cycles.max_bounces = 2
scene.cycles.diffuse_bounces = 2
scene.cycles.glossy_bounces = 2
scene.cycles.transmission_bounces = 2
scene.cycles.volume_bounces = 2
scene.cycles.transparent_max_bounces = 2
scene.cycles.use_animated_seed = True
scene.cycles.sample_clamp_indirect = 0.0
scene.view_settings.view_transform = 'Standard'
bpy.context.view_layer.update()
